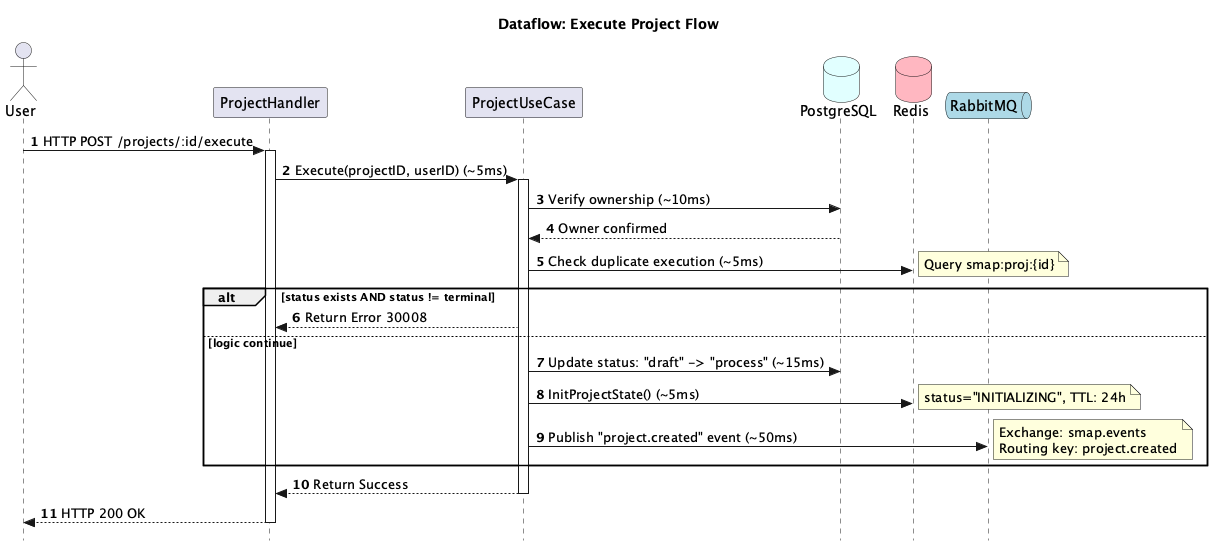

The diagram above was rendered by PlantUML. Its source (embedded in the PNG):
@startuml
title Dataflow: Execute Project Flow

autonumber
skinparam Style strictuml

actor "User" as user
participant "ProjectHandler" as handler
participant "ProjectUseCase" as uc
database "PostgreSQL" as db #LightCyan
database "Redis" as redis #LightPink
queue "RabbitMQ" as rmq #LightBlue

user -> handler : HTTP POST /projects/:id/execute
activate handler
    handler -> uc : Execute(projectID, userID) (~5ms)
    activate uc
        uc -> db : Verify ownership (~10ms)
        db --> uc : Owner confirmed
        
        uc -> redis : Check duplicate execution (~5ms)
        note right: Query smap:proj:{id}
        alt status exists AND status != terminal
            uc --> handler : Return Error 30008
        else logic continue
            uc -> db : Update status: "draft" -> "process" (~15ms)
            
            uc -> redis : InitProjectState() (~5ms)
            note right: status="INITIALIZING", TTL: 24h
            
            uc -> rmq : Publish "project.created" event (~50ms)
            note right: Exchange: smap.events\nRouting key: project.created
        end
        
        uc --> handler : Return Success
    deactivate uc
    handler --> user : HTTP 200 OK
deactivate handler
@enduml